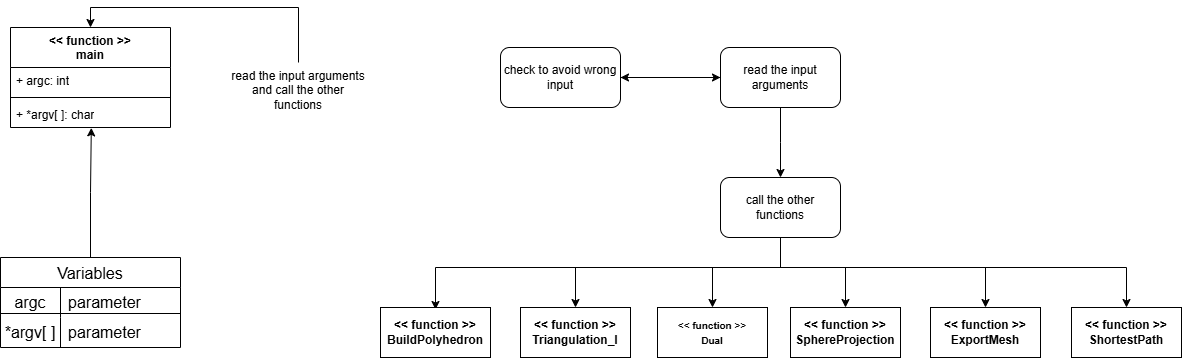

The diagram above was exported from draw.io. Its source (the exported page's mxGraphModel, read from the mxfile embedded in the PNG):
<mxGraphModel dx="1142" dy="464" grid="1" gridSize="10" guides="1" tooltips="1" connect="1" arrows="1" fold="1" page="1" pageScale="1" pageWidth="827" pageHeight="1169" math="0" shadow="0">
  <root>
    <mxCell id="0" />
    <mxCell id="1" parent="0" />
    <mxCell id="6Chq3-e2IGkTDpwofWlf-49" value="&amp;lt;&amp;lt; function &amp;gt;&amp;gt;&lt;div&gt;main&lt;/div&gt;&lt;div&gt;&lt;br&gt;&lt;/div&gt;" style="swimlane;fontStyle=1;align=center;verticalAlign=top;childLayout=stackLayout;horizontal=1;startSize=40;horizontalStack=0;resizeParent=1;resizeParentMax=0;resizeLast=0;collapsible=1;marginBottom=0;whiteSpace=wrap;html=1;" vertex="1" parent="1">
      <mxGeometry x="70" y="100" width="160" height="100" as="geometry" />
    </mxCell>
    <mxCell id="6Chq3-e2IGkTDpwofWlf-50" value="+ argc: int" style="text;strokeColor=none;fillColor=none;align=left;verticalAlign=top;spacingLeft=4;spacingRight=4;overflow=hidden;rotatable=0;points=[[0,0.5],[1,0.5]];portConstraint=eastwest;whiteSpace=wrap;html=1;" vertex="1" parent="6Chq3-e2IGkTDpwofWlf-49">
      <mxGeometry y="40" width="160" height="26" as="geometry" />
    </mxCell>
    <mxCell id="6Chq3-e2IGkTDpwofWlf-51" value="" style="line;strokeWidth=1;fillColor=none;align=left;verticalAlign=middle;spacingTop=-1;spacingLeft=3;spacingRight=3;rotatable=0;labelPosition=right;points=[];portConstraint=eastwest;strokeColor=inherit;" vertex="1" parent="6Chq3-e2IGkTDpwofWlf-49">
      <mxGeometry y="66" width="160" height="8" as="geometry" />
    </mxCell>
    <mxCell id="6Chq3-e2IGkTDpwofWlf-52" value="+ *argv[ ]: char" style="text;strokeColor=none;fillColor=none;align=left;verticalAlign=top;spacingLeft=4;spacingRight=4;overflow=hidden;rotatable=0;points=[[0,0.5],[1,0.5]];portConstraint=eastwest;whiteSpace=wrap;html=1;" vertex="1" parent="6Chq3-e2IGkTDpwofWlf-49">
      <mxGeometry y="74" width="160" height="26" as="geometry" />
    </mxCell>
    <mxCell id="6Chq3-e2IGkTDpwofWlf-53" value="Variables" style="shape=table;startSize=30;container=1;collapsible=0;childLayout=tableLayout;fixedRows=1;rowLines=0;fontStyle=0;strokeColor=default;fontSize=16;" vertex="1" parent="1">
      <mxGeometry x="60" y="330" width="180" height="90" as="geometry" />
    </mxCell>
    <mxCell id="6Chq3-e2IGkTDpwofWlf-54" value="" style="shape=tableRow;horizontal=0;startSize=0;swimlaneHead=0;swimlaneBody=0;top=0;left=0;bottom=0;right=0;collapsible=0;dropTarget=0;fillColor=none;points=[[0,0.5],[1,0.5]];portConstraint=eastwest;strokeColor=inherit;fontSize=16;" vertex="1" parent="6Chq3-e2IGkTDpwofWlf-53">
      <mxGeometry y="30" width="180" height="30" as="geometry" />
    </mxCell>
    <mxCell id="6Chq3-e2IGkTDpwofWlf-55" value="argc" style="shape=partialRectangle;html=1;whiteSpace=wrap;connectable=0;fillColor=none;top=0;left=0;bottom=0;right=0;overflow=hidden;pointerEvents=1;strokeColor=inherit;fontSize=16;" vertex="1" parent="6Chq3-e2IGkTDpwofWlf-54">
      <mxGeometry width="60" height="30" as="geometry">
        <mxRectangle width="60" height="30" as="alternateBounds" />
      </mxGeometry>
    </mxCell>
    <mxCell id="6Chq3-e2IGkTDpwofWlf-56" value="parameter" style="shape=partialRectangle;html=1;whiteSpace=wrap;connectable=0;fillColor=none;top=0;left=0;bottom=0;right=0;align=left;spacingLeft=6;overflow=hidden;strokeColor=inherit;fontSize=16;" vertex="1" parent="6Chq3-e2IGkTDpwofWlf-54">
      <mxGeometry x="60" width="120" height="30" as="geometry">
        <mxRectangle width="120" height="30" as="alternateBounds" />
      </mxGeometry>
    </mxCell>
    <mxCell id="6Chq3-e2IGkTDpwofWlf-57" value="" style="shape=tableRow;horizontal=0;startSize=0;swimlaneHead=0;swimlaneBody=0;top=0;left=0;bottom=0;right=0;collapsible=0;dropTarget=0;fillColor=none;points=[[0,0.5],[1,0.5]];portConstraint=eastwest;strokeColor=inherit;fontSize=16;" vertex="1" parent="6Chq3-e2IGkTDpwofWlf-53">
      <mxGeometry y="60" width="180" height="30" as="geometry" />
    </mxCell>
    <mxCell id="6Chq3-e2IGkTDpwofWlf-58" value="*argv[ ]" style="shape=partialRectangle;html=1;whiteSpace=wrap;connectable=0;fillColor=none;top=0;left=0;bottom=0;right=0;overflow=hidden;strokeColor=inherit;fontSize=16;" vertex="1" parent="6Chq3-e2IGkTDpwofWlf-57">
      <mxGeometry width="60" height="30" as="geometry">
        <mxRectangle width="60" height="30" as="alternateBounds" />
      </mxGeometry>
    </mxCell>
    <mxCell id="6Chq3-e2IGkTDpwofWlf-59" value="parameter" style="shape=partialRectangle;html=1;whiteSpace=wrap;connectable=0;fillColor=none;top=0;left=0;bottom=0;right=0;align=left;spacingLeft=6;overflow=hidden;strokeColor=inherit;fontSize=16;" vertex="1" parent="6Chq3-e2IGkTDpwofWlf-57">
      <mxGeometry x="60" width="120" height="30" as="geometry">
        <mxRectangle width="120" height="30" as="alternateBounds" />
      </mxGeometry>
    </mxCell>
    <mxCell id="6Chq3-e2IGkTDpwofWlf-60" style="edgeStyle=orthogonalEdgeStyle;rounded=0;orthogonalLoop=1;jettySize=auto;html=1;entryX=0.505;entryY=1.014;entryDx=0;entryDy=0;entryPerimeter=0;" edge="1" parent="1" source="6Chq3-e2IGkTDpwofWlf-53" target="6Chq3-e2IGkTDpwofWlf-52">
      <mxGeometry relative="1" as="geometry" />
    </mxCell>
    <mxCell id="6Chq3-e2IGkTDpwofWlf-61" value="" style="line;strokeWidth=1;fillColor=none;align=left;verticalAlign=middle;spacingTop=-1;spacingLeft=3;spacingRight=3;rotatable=0;labelPosition=right;points=[];portConstraint=eastwest;strokeColor=inherit;" vertex="1" parent="1">
      <mxGeometry x="60" y="382" width="180" height="8" as="geometry" />
    </mxCell>
    <mxCell id="6Chq3-e2IGkTDpwofWlf-62" style="edgeStyle=orthogonalEdgeStyle;rounded=0;orthogonalLoop=1;jettySize=auto;html=1;entryX=0.5;entryY=0;entryDx=0;entryDy=0;" edge="1" parent="1" source="6Chq3-e2IGkTDpwofWlf-63" target="6Chq3-e2IGkTDpwofWlf-49">
      <mxGeometry relative="1" as="geometry">
        <Array as="points">
          <mxPoint x="358" y="80" />
          <mxPoint x="150" y="80" />
        </Array>
      </mxGeometry>
    </mxCell>
    <mxCell id="6Chq3-e2IGkTDpwofWlf-63" value="read the input arguments and call the other functions" style="text;html=1;align=center;verticalAlign=middle;whiteSpace=wrap;rounded=0;" vertex="1" parent="1">
      <mxGeometry x="290" y="135" width="136" height="55" as="geometry" />
    </mxCell>
    <mxCell id="6Chq3-e2IGkTDpwofWlf-64" style="edgeStyle=orthogonalEdgeStyle;rounded=0;orthogonalLoop=1;jettySize=auto;html=1;" edge="1" parent="1" source="6Chq3-e2IGkTDpwofWlf-66" target="6Chq3-e2IGkTDpwofWlf-68">
      <mxGeometry relative="1" as="geometry" />
    </mxCell>
    <mxCell id="6Chq3-e2IGkTDpwofWlf-65" style="edgeStyle=orthogonalEdgeStyle;rounded=0;orthogonalLoop=1;jettySize=auto;html=1;" edge="1" parent="1" source="6Chq3-e2IGkTDpwofWlf-66">
      <mxGeometry relative="1" as="geometry">
        <mxPoint x="840" y="250" as="targetPoint" />
      </mxGeometry>
    </mxCell>
    <mxCell id="6Chq3-e2IGkTDpwofWlf-66" value="read the input arguments" style="rounded=1;whiteSpace=wrap;html=1;" vertex="1" parent="1">
      <mxGeometry x="780" y="120" width="120" height="60" as="geometry" />
    </mxCell>
    <mxCell id="6Chq3-e2IGkTDpwofWlf-67" style="edgeStyle=orthogonalEdgeStyle;rounded=0;orthogonalLoop=1;jettySize=auto;html=1;entryX=0;entryY=0.5;entryDx=0;entryDy=0;" edge="1" parent="1" source="6Chq3-e2IGkTDpwofWlf-68" target="6Chq3-e2IGkTDpwofWlf-66">
      <mxGeometry relative="1" as="geometry" />
    </mxCell>
    <mxCell id="6Chq3-e2IGkTDpwofWlf-68" value="check to avoid wrong input" style="rounded=1;whiteSpace=wrap;html=1;" vertex="1" parent="1">
      <mxGeometry x="560" y="120" width="120" height="60" as="geometry" />
    </mxCell>
    <mxCell id="6Chq3-e2IGkTDpwofWlf-69" style="edgeStyle=orthogonalEdgeStyle;rounded=0;orthogonalLoop=1;jettySize=auto;html=1;entryX=0.5;entryY=0;entryDx=0;entryDy=0;" edge="1" parent="1" source="6Chq3-e2IGkTDpwofWlf-75" target="6Chq3-e2IGkTDpwofWlf-78">
      <mxGeometry relative="1" as="geometry">
        <Array as="points">
          <mxPoint x="840" y="340" />
          <mxPoint x="772" y="340" />
        </Array>
      </mxGeometry>
    </mxCell>
    <mxCell id="6Chq3-e2IGkTDpwofWlf-70" style="edgeStyle=orthogonalEdgeStyle;rounded=0;orthogonalLoop=1;jettySize=auto;html=1;entryX=0.5;entryY=0;entryDx=0;entryDy=0;" edge="1" parent="1" source="6Chq3-e2IGkTDpwofWlf-75" target="6Chq3-e2IGkTDpwofWlf-79">
      <mxGeometry relative="1" as="geometry">
        <Array as="points">
          <mxPoint x="840" y="340" />
          <mxPoint x="905" y="340" />
        </Array>
      </mxGeometry>
    </mxCell>
    <mxCell id="6Chq3-e2IGkTDpwofWlf-71" style="edgeStyle=orthogonalEdgeStyle;rounded=0;orthogonalLoop=1;jettySize=auto;html=1;entryX=0.5;entryY=0;entryDx=0;entryDy=0;" edge="1" parent="1" source="6Chq3-e2IGkTDpwofWlf-75" target="6Chq3-e2IGkTDpwofWlf-77">
      <mxGeometry relative="1" as="geometry">
        <Array as="points">
          <mxPoint x="840" y="340" />
          <mxPoint x="635" y="340" />
        </Array>
      </mxGeometry>
    </mxCell>
    <mxCell id="6Chq3-e2IGkTDpwofWlf-72" style="edgeStyle=orthogonalEdgeStyle;rounded=0;orthogonalLoop=1;jettySize=auto;html=1;entryX=0.5;entryY=0;entryDx=0;entryDy=0;" edge="1" parent="1">
      <mxGeometry relative="1" as="geometry">
        <mxPoint x="780" y="282" as="sourcePoint" />
        <mxPoint x="495" y="382" as="targetPoint" />
        <Array as="points">
          <mxPoint x="840" y="282" />
          <mxPoint x="840" y="340" />
          <mxPoint x="495" y="340" />
        </Array>
      </mxGeometry>
    </mxCell>
    <mxCell id="6Chq3-e2IGkTDpwofWlf-73" style="edgeStyle=orthogonalEdgeStyle;rounded=0;orthogonalLoop=1;jettySize=auto;html=1;entryX=0.5;entryY=0;entryDx=0;entryDy=0;" edge="1" parent="1" source="6Chq3-e2IGkTDpwofWlf-75" target="6Chq3-e2IGkTDpwofWlf-80">
      <mxGeometry relative="1" as="geometry">
        <Array as="points">
          <mxPoint x="840" y="340" />
          <mxPoint x="1045" y="340" />
        </Array>
      </mxGeometry>
    </mxCell>
    <mxCell id="6Chq3-e2IGkTDpwofWlf-74" style="edgeStyle=orthogonalEdgeStyle;rounded=0;orthogonalLoop=1;jettySize=auto;html=1;entryX=0.5;entryY=0;entryDx=0;entryDy=0;" edge="1" parent="1" source="6Chq3-e2IGkTDpwofWlf-75" target="6Chq3-e2IGkTDpwofWlf-81">
      <mxGeometry relative="1" as="geometry">
        <Array as="points">
          <mxPoint x="840" y="340" />
          <mxPoint x="1186" y="340" />
        </Array>
      </mxGeometry>
    </mxCell>
    <mxCell id="6Chq3-e2IGkTDpwofWlf-75" value="call the other functions" style="rounded=1;whiteSpace=wrap;html=1;" vertex="1" parent="1">
      <mxGeometry x="780" y="250" width="120" height="60" as="geometry" />
    </mxCell>
    <mxCell id="6Chq3-e2IGkTDpwofWlf-76" value="&lt;b&gt;&lt;font style=&quot;font-size: 10px;&quot;&gt;&amp;lt;&amp;lt; PolyhedralMesh &amp;gt;&amp;gt;&lt;/font&gt;&lt;/b&gt;&lt;div&gt;&lt;span style=&quot;font-size: 10px;&quot;&gt;&lt;b&gt;mesh&lt;/b&gt;&lt;/span&gt;&lt;/div&gt;" style="html=1;whiteSpace=wrap;" vertex="1" parent="1">
      <mxGeometry x="440" y="380" width="110" height="50" as="geometry" />
    </mxCell>
    <mxCell id="6Chq3-e2IGkTDpwofWlf-77" value="&lt;b&gt;&amp;lt;&amp;lt; function &amp;gt;&amp;gt;&lt;/b&gt;&lt;div&gt;&lt;b&gt;Triangulation_I&lt;/b&gt;&lt;/div&gt;" style="html=1;whiteSpace=wrap;" vertex="1" parent="1">
      <mxGeometry x="580" y="380" width="110" height="50" as="geometry" />
    </mxCell>
    <mxCell id="6Chq3-e2IGkTDpwofWlf-78" value="&lt;span style=&quot;font-size: 10px;&quot;&gt;&lt;b&gt;&amp;lt;&amp;lt; function &amp;gt;&amp;gt;&lt;/b&gt;&lt;/span&gt;&lt;div&gt;&lt;span style=&quot;font-size: 10px;&quot;&gt;&lt;b&gt;Dual&lt;/b&gt;&lt;/span&gt;&lt;/div&gt;" style="html=1;whiteSpace=wrap;" vertex="1" parent="1">
      <mxGeometry x="717" y="380" width="110" height="50" as="geometry" />
    </mxCell>
    <mxCell id="6Chq3-e2IGkTDpwofWlf-79" value="Object" style="html=1;whiteSpace=wrap;" vertex="1" parent="1">
      <mxGeometry x="850" y="380" width="110" height="50" as="geometry" />
    </mxCell>
    <mxCell id="6Chq3-e2IGkTDpwofWlf-80" value="&lt;b&gt;&amp;lt;&amp;lt; function &amp;gt;&amp;gt;&lt;/b&gt;&lt;div&gt;&lt;b&gt;ExportMesh&lt;/b&gt;&lt;/div&gt;" style="html=1;whiteSpace=wrap;" vertex="1" parent="1">
      <mxGeometry x="990" y="380" width="110" height="50" as="geometry" />
    </mxCell>
    <mxCell id="6Chq3-e2IGkTDpwofWlf-81" value="&lt;b&gt;&amp;lt;&amp;lt; function &amp;gt;&amp;gt;&lt;/b&gt;&lt;div&gt;&lt;b&gt;ShortestPath&lt;/b&gt;&lt;/div&gt;" style="html=1;whiteSpace=wrap;" vertex="1" parent="1">
      <mxGeometry x="1131" y="380" width="110" height="50" as="geometry" />
    </mxCell>
    <mxCell id="6Chq3-e2IGkTDpwofWlf-82" value="&lt;b&gt;&lt;font style=&quot;font-size: 10px;&quot;&gt;&amp;lt;&amp;lt; PolyhedralMesh &amp;gt;&amp;gt;&lt;/font&gt;&lt;/b&gt;&lt;div&gt;&lt;b&gt;&lt;font style=&quot;font-size: 10px;&quot;&gt;dual&lt;/font&gt;&lt;/b&gt;&lt;/div&gt;" style="html=1;whiteSpace=wrap;" vertex="1" parent="1">
      <mxGeometry x="850" y="380" width="110" height="50" as="geometry" />
    </mxCell>
    <mxCell id="6Chq3-e2IGkTDpwofWlf-83" value="&lt;b&gt;&amp;lt;&amp;lt; function &amp;gt;&amp;gt;&lt;/b&gt;&lt;div&gt;&lt;b&gt;BuildPolyhedron&lt;/b&gt;&lt;/div&gt;" style="html=1;whiteSpace=wrap;" vertex="1" parent="1">
      <mxGeometry x="440" y="380" width="110" height="50" as="geometry" />
    </mxCell>
    <mxCell id="6Chq3-e2IGkTDpwofWlf-84" value="&lt;b&gt;&amp;lt;&amp;lt; function &amp;gt;&amp;gt;&lt;br&gt;SphereProjection&lt;/b&gt;" style="html=1;whiteSpace=wrap;" vertex="1" parent="1">
      <mxGeometry x="850" y="380" width="110" height="50" as="geometry" />
    </mxCell>
  </root>
</mxGraphModel>